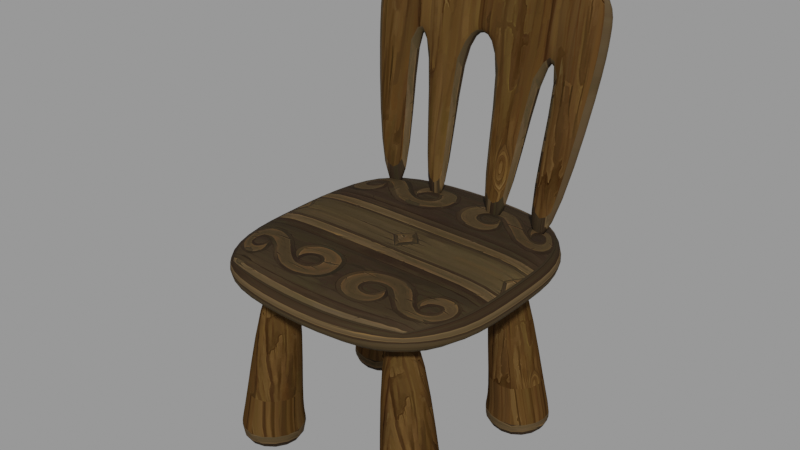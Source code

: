 # Source: Chair_2.blend  (saved by Blender 3.2.14; exported with 4.5.12 LTS)
import bpy
from mathutils import Matrix  # noqa: F401  (used for matrix-valued properties, if any)

bpy.ops.wm.read_factory_settings(use_empty=True)
scene = bpy.context.scene
scene.name = 'blend_export'

# ---- images (referenced by path relative to the original .blend; pixels are not part of the script)
import os
ASSET_DIR = os.environ.get("B2B_ASSET_DIR", "")  # directory of the original .blend (textures are referenced by path, not embedded)
HERE = os.path.dirname(os.path.abspath(__file__))  # packed textures are extracted next to this script under _unpacked/

def load_image(name, relpath, width, height, colorspace="sRGB"):
    """Load a texture the original file referenced (path relative to the .blend, or extracted next to this script)."""
    p = next((c for c in (os.path.join(HERE, relpath), os.path.join(ASSET_DIR, relpath)) if relpath and os.path.exists(c)), "")
    if p:
        img = bpy.data.images.load(p, check_existing=True)
        img.name = name
    else:  # same state as the original file: an image datablock whose file is absent (Cycles renders it pink)
        img = bpy.data.images.new(name, width, height)
        img.source = "FILE"
        img.filepath = "//" + (relpath or name)
    img.colorspace_settings.name = colorspace
    return img
img_normal_png = load_image('Normal.png', '_unpacked/Normal.b7212627.png', 512, 512, 'sRGB')
img_wood_03_p6_png_001 = load_image('wood_03_p6.png.001', '_unpacked/wood_03_p6.aa148e80.png', 512, 512, 'sRGB')

# ---- materials (node trees are filled in below, after node groups)
mat_wooden_chair = bpy.data.materials.new('Wooden Chair')
mat_wooden_chair.use_transparent_shadow = False
mat_wooden_chair_2 = bpy.data.materials.new('Wooden Chair 2')
mat_wooden_chair_2.use_transparent_shadow = False

# ---- material node trees
mat_wooden_chair.use_nodes = True; mat_wooden_chair.node_tree.nodes.clear()
_N = mat_wooden_chair.node_tree.nodes; _L = mat_wooden_chair.node_tree.links
n0 = _N.new('ShaderNodeBsdfPrincipled'); n0.name = 'Principled BSDF'; n0.location = (10, 300)
n0.distribution = 'GGX'
n0.subsurface_method = 'RANDOM_WALK_SKIN'
n0.inputs[2].default_value = 0.7727
n0.inputs[3].default_value = 1.45
n0.inputs[13].default_value = 0.0
n0.inputs[27].default_value = (0.0, 0.0, 0.0, 1.0)
n0.inputs[28].default_value = 1.0
n1 = _N.new('ShaderNodeOutputMaterial'); n1.name = 'Material Output'; n1.location = (300, 300)
n2 = _N.new('ShaderNodeTexImage'); n2.name = 'Image Texture'; n2.location = (-322, 128)
n2.image = img_normal_png
_L.new(n0.outputs[0], n1.inputs[0])
_L.new(n2.outputs[0], n0.inputs[0])
n1.is_active_output = True
mat_wooden_chair_2.use_nodes = True; mat_wooden_chair_2.node_tree.nodes.clear()
_N = mat_wooden_chair_2.node_tree.nodes; _L = mat_wooden_chair_2.node_tree.links
n0 = _N.new('ShaderNodeBsdfPrincipled'); n0.name = 'Principled BSDF'; n0.location = (10, 300)
n0.distribution = 'GGX'
n0.subsurface_method = 'RANDOM_WALK_SKIN'
n0.inputs[2].default_value = 0.8223
n0.inputs[3].default_value = 1.45
n0.inputs[13].default_value = 0.08264
n0.inputs[27].default_value = (0.0, 0.0, 0.0, 1.0)
n0.inputs[28].default_value = 1.0
n1 = _N.new('ShaderNodeOutputMaterial'); n1.name = 'Material Output'; n1.location = (300, 300)
n2 = _N.new('ShaderNodeTexImage'); n2.name = 'Image Texture'; n2.location = (-410, 152)
n2.image = img_wood_03_p6_png_001
_L.new(n0.outputs[0], n1.inputs[0])
_L.new(n2.outputs[0], n0.inputs[0])
n1.is_active_output = True

# ---- meshes
me_cube_017 = bpy.data.meshes.new('Cube.017')
me_cube_017.from_pydata([(0.7732, 0.5544, -0.2373), (0.7732, 0.5544, 0.03471), (0.8003, -1.307, -0.2373), (0.8003, -1.307, 0.03471), (-0.792, 0.5396, -0.2373), (-0.792, 0.5396, 0.03471), (-0.7961, -1.378, -0.2373), (-0.7961, -1.378, 0.03471), (1.094, -0.9595, -0.2373), (1.094, -0.3989, -0.2373), (1.094, 0.1618, -0.2373), (1.094, 0.1618, 0.03471), (1.094, -0.3989, 0.03471), (1.094, -0.9595, 0.03471), (-1.06, 0.1618, -0.2373), (-1.06, -0.3989, -0.2373), (-1.06, -0.9595, -0.2373), (-1.06, -0.9595, 0.03471), (-1.06, -0.3989, 0.03471), (-1.06, 0.1618, 0.03471), (-0.3126, -1.52, -0.2373), (0.4349, -1.52, -0.2373), (0.4349, -1.52, 0.03471), (-0.3126, -1.52, 0.03471), (0.4349, 0.7224, -0.2373), (-0.3126, 0.7224, -0.2373), (-0.3126, 0.7224, 0.03471), (0.4349, 0.7224, 0.03471), (0.4349, -0.9595, 0.03471), (-0.3126, -0.9595, 0.03471), (0.4349, -0.3989, 0.03471), (-0.3126, -0.3989, 0.03471), (0.4349, 0.1618, 0.03471), (-0.3126, 0.1618, 0.03471), (-0.3126, -0.9595, -0.2373), (0.4349, -0.9595, -0.2373), (-0.3126, -0.3989, -0.2373), (0.4349, -0.3989, -0.2373), (-0.3126, 0.1618, -0.2373), (0.4349, 0.1618, -0.2373), (0.4974, 0.6336, -1.723), (0.4073, 0.415, -0.08149), (0.9947, 0.4387, -1.722), (0.6897, 0.3025, -0.08988), (0.3026, 0.1364, -1.709), (0.2946, 0.1328, -0.09317), (0.7999, -0.05843, -1.708), (0.577, 0.0203, -0.1016), (0.4965, 0.6447, -1.515), (1.002, 0.4466, -1.514), (0.8041, -0.05875, -1.499), (0.2985, 0.1393, -1.5), (0.516, 0.6031, -1.444), (0.9593, 0.4295, -1.443), (0.7857, -0.01359, -1.43), (0.3424, 0.1601, -1.431), (0.662, -1.395, -1.72), (0.4938, -1.172, -0.08149), (0.2728, -1.029, -1.713), (0.2711, -0.9648, -0.08988), (1.028, -1.006, -1.719), (0.7008, -0.9493, -0.09317), (0.6386, -0.64, -1.711), (0.4781, -0.7424, -0.1016), (0.6641, -1.404, -1.511), (0.2684, -1.032, -1.504), (0.6402, -0.6361, -1.502), (1.036, -1.008, -1.51), (0.6632, -1.357, -1.441), (0.3163, -1.031, -1.434), (0.6423, -0.6842, -1.433), (0.9892, -1.01, -1.44), (-0.8675, 0.6229, -1.723), (-0.6575, 0.4148, -0.08135), (-0.3702, 0.4281, -1.722), (-0.3751, 0.3023, -0.08974), (-1.062, 0.1258, -1.709), (-0.7703, 0.1326, -0.09303), (-0.565, -0.06908, -1.708), (-0.4879, 0.02012, -0.1014), (-0.8684, 0.634, -1.515), (-0.3628, 0.436, -1.514), (-0.5608, -0.0694, -1.499), (-1.066, 0.1287, -1.5), (-0.8488, 0.5925, -1.444), (-0.4056, 0.4188, -1.443), (-0.5792, -0.02424, -1.43), (-1.022, 0.1494, -1.431), (-0.7028, -1.406, -1.72), (-0.5711, -1.172, -0.08135), (-1.092, -1.04, -1.712), (-0.7938, -0.965, -0.08974), (-0.3371, -1.016, -1.719), (-0.364, -0.9495, -0.09303), (-0.7263, -0.6507, -1.711), (-0.5867, -0.7426, -0.1014), (-0.7008, -1.414, -1.511), (-1.096, -1.042, -1.504), (-0.7247, -0.6468, -1.502), (-0.329, -1.019, -1.51), (-0.7016, -1.368, -1.441), (-1.049, -1.042, -1.434), (-0.7226, -0.6949, -1.433), (-0.3757, -1.021, -1.44), (1.03, 0.5672, 1.714), (0.8272, 0.2556, -0.1335), (-1.043, 0.6407, 1.69), (-0.8155, 0.3139, -0.1521), (-1.038, 0.7616, 1.669), (1.035, 0.6881, 1.692), (0.8308, 0.3514, -0.1508), (-0.8119, 0.4097, -0.1694), (-0.6384, 0.6705, 1.94), (-0.005841, 0.6481, 1.947), (0.6752, 0.624, 1.955), (0.5469, 0.2656, -0.1367), (-0.494, 0.3025, -0.1485), (-0.6339, 0.7914, 1.919), (-0.001308, 0.769, 1.926), (0.6797, 0.7448, 1.933), (0.5505, 0.3614, -0.1539), (-0.4904, 0.3983, -0.1657), (1.031, 0.5268, 1.489), (1.033, 0.4779, 1.217), (-1.04, 0.5514, 1.194), (-1.042, 0.6003, 1.466), (1.036, 0.6477, 1.467), (1.037, 0.5988, 1.196), (-1.036, 0.6723, 1.172), (-1.037, 0.7212, 1.444), (0.6829, 0.6295, 1.293), (0.6821, 0.6602, 1.463), (0.001626, 0.6619, 1.331), (0.001009, 0.6844, 1.456), (-0.6307, 0.6768, 1.281), (-0.6315, 0.7068, 1.449), (0.6775, 0.5394, 1.485), (0.6784, 0.5086, 1.314), (-0.003524, 0.5635, 1.478), (-0.002907, 0.541, 1.352), (-0.6361, 0.5859, 1.47), (-0.6352, 0.5559, 1.303), (0.5283, 0.6292, 1.953), (0.4305, 0.2697, -0.138), (0.5328, 0.7501, 1.932), (0.4341, 0.3655, -0.1553), (0.5306, 0.5446, 1.484), (0.5319, 0.4956, 1.212), (0.5351, 0.6655, 1.462), (0.5365, 0.6165, 1.19), (0.1443, 0.2798, -0.1413), (0.1479, 0.3756, -0.1585), (0.174, 0.6783, 1.458), (0.1753, 0.6293, 1.186), (0.1672, 0.642, 1.949), (0.1717, 0.7629, 1.928), (0.1695, 0.5574, 1.479), (0.1708, 0.5084, 1.208), (-0.183, 0.6544, 1.945), (-0.1332, 0.2897, -0.1444), (-0.1785, 0.7753, 1.924), (-0.1296, 0.3855, -0.1616), (-0.1807, 0.5698, 1.475), (-0.1794, 0.5209, 1.204), (-0.1762, 0.6907, 1.454), (-0.1748, 0.6417, 1.182), (-0.3698, 0.2981, -0.1471), (-0.3662, 0.3939, -0.1643), (-0.4747, 0.7013, 1.45), (-0.4734, 0.6523, 1.179), (-0.4816, 0.665, 1.942), (-0.477, 0.7859, 1.92), (-0.4792, 0.5804, 1.472), (-0.4779, 0.5314, 1.2)], [], [(8, 13, 3, 2), (20, 23, 7, 6), (14, 19, 5, 4), (24, 27, 1, 0), (38, 14, 4, 25), (32, 11, 1, 27), (22, 3, 13, 28), (28, 13, 12, 30), (30, 12, 11, 32), (20, 6, 16, 34), (34, 16, 15, 36), (36, 15, 14, 38), (6, 7, 17, 16), (16, 17, 18, 15), (15, 18, 19, 14), (0, 1, 11, 10), (10, 11, 12, 9), (9, 12, 13, 8), (9, 37, 39, 10), (37, 36, 38, 39), (8, 35, 37, 9), (35, 34, 36, 37), (2, 21, 35, 8), (21, 20, 34, 35), (18, 31, 33, 19), (31, 30, 32, 33), (17, 29, 31, 18), (29, 28, 30, 31), (7, 23, 29, 17), (23, 22, 28, 29), (19, 33, 26, 5), (33, 32, 27, 26), (10, 39, 24, 0), (39, 38, 25, 24), (4, 5, 26, 25), (25, 26, 27, 24), (2, 3, 22, 21), (21, 22, 23, 20), (52, 41, 43, 53), (53, 43, 47, 54), (54, 47, 45, 55), (55, 45, 41, 52), (42, 46, 44, 40), (47, 43, 41, 45), (44, 51, 48, 40), (46, 50, 51, 44), (42, 49, 50, 46), (40, 48, 49, 42), (51, 55, 52, 48), (50, 54, 55, 51), (49, 53, 54, 50), (48, 52, 53, 49), (68, 57, 59, 69), (69, 59, 63, 70), (70, 63, 61, 71), (71, 61, 57, 68), (58, 62, 60, 56), (63, 59, 57, 61), (60, 67, 64, 56), (62, 66, 67, 60), (58, 65, 66, 62), (56, 64, 65, 58), (67, 71, 68, 64), (66, 70, 71, 67), (65, 69, 70, 66), (64, 68, 69, 65), (84, 73, 75, 85), (85, 75, 79, 86), (86, 79, 77, 87), (87, 77, 73, 84), (74, 78, 76, 72), (79, 75, 73, 77), (76, 83, 80, 72), (78, 82, 83, 76), (74, 81, 82, 78), (72, 80, 81, 74), (83, 87, 84, 80), (82, 86, 87, 83), (81, 85, 86, 82), (80, 84, 85, 81), (100, 89, 91, 101), (101, 91, 95, 102), (102, 95, 93, 103), (103, 93, 89, 100), (90, 94, 92, 88), (95, 91, 89, 93), (92, 99, 96, 88), (94, 98, 99, 92), (90, 97, 98, 94), (88, 96, 97, 90), (99, 103, 100, 96), (98, 102, 103, 99), (97, 101, 102, 98), (96, 100, 101, 97), (141, 124, 107, 116), (134, 121, 111, 128), (125, 106, 108, 129), (123, 105, 110, 127), (116, 107, 111, 121), (114, 104, 109, 119), (106, 112, 117, 108), (158, 113, 118, 160), (142, 114, 119, 144), (105, 115, 120, 110), (127, 110, 120, 130), (123, 137, 115, 105), (170, 112, 140, 172), (172, 140, 141, 173), (154, 113, 138, 156), (156, 138, 139, 157), (104, 114, 136, 122), (122, 136, 137, 123), (171, 168, 135, 117), (168, 169, 134, 135), (155, 152, 133, 118), (152, 153, 132, 133), (109, 126, 131, 119), (126, 127, 130, 131), (104, 122, 126, 109), (122, 123, 127, 126), (107, 124, 128, 111), (124, 125, 129, 128), (117, 135, 129, 108), (135, 134, 128, 129), (112, 106, 125, 140), (140, 125, 124, 141), (131, 130, 149, 148), (119, 131, 148, 144), (136, 146, 147, 137), (114, 142, 146, 136), (154, 142, 144, 155), (113, 154, 155, 118), (148, 149, 153, 152), (144, 148, 152, 155), (146, 156, 157, 147), (142, 154, 156, 146), (147, 157, 150, 143), (149, 145, 151, 153), (143, 150, 151, 145), (133, 132, 165, 164), (118, 133, 164, 160), (138, 162, 163, 139), (113, 158, 162, 138), (170, 158, 160, 171), (112, 170, 171, 117), (164, 165, 169, 168), (160, 164, 168, 171), (162, 172, 173, 163), (158, 170, 172, 162), (163, 173, 166, 159), (165, 161, 167, 169), (159, 166, 167, 161), (153, 157, 139, 132), (163, 165, 132, 139), (163, 159, 161, 165), (157, 153, 151, 150), (147, 143, 145, 149), (121, 134, 141, 116), (173, 169, 167, 166), (120, 115, 137, 130), (147, 149, 130, 137), (169, 173, 141, 134)])
me_cube_017.polygons.foreach_set('use_smooth', [True] * 162)
me_cube_017.polygons.foreach_set('material_index', [1, 1, 1, 1, 0, 1, 1, 1, 1, 0, 0, 0, 1, 1, 1, 1, 1, 1, 0, 0, 0, 0, 0, 0, 1, 1, 1, 1, 1, 1, 1, 1, 0, 0, 1, 1, 1, 1, 0, 0, 0, 0, 0, 0, 1, 1, 1, 1, 0, 0, 0, 0, 0, 0, 0, 0, 0, 0, 1, 1, 1, 1, 0, 0, 0, 0, 0, 0, 0, 0, 0, 0, 1, 1, 1, 1, 0, 0, 0, 0, 0, 0, 0, 0, 0, 0, 1, 1, 1, 1, 0, 0, 0, 0, 0, 0, 1, 1, 1, 1, 1, 1, 1, 1, 0, 0, 0, 0, 0, 0, 0, 0, 1, 1, 1, 1, 1, 1, 1, 1, 1, 1, 1, 1, 0, 0, 1, 1, 0, 0, 1, 1, 1, 1, 0, 0, 0, 0, 1, 1, 1, 0, 0, 1, 1, 1, 1, 0, 0, 0, 0, 1, 1, 1, 1, 1, 1, 1, 1, 1, 1, 1])
_k = set([(52, 53), (52, 55), (53, 54), (54, 55), (68, 69), (68, 71), (69, 70), (70, 71), (84, 85), (84, 87), (85, 86), (86, 87), (100, 101), (100, 103), (101, 102), (102, 103)])
me_cube_017.attributes.new('sharp_edge', 'BOOLEAN', 'EDGE').data.foreach_set('value', [ (min(e.vertices), max(e.vertices)) in _k for e in me_cube_017.edges])
_uv = me_cube_017.uv_layers.new(name='UVMap')
_uv.uv.foreach_set('vector', [0.236, 0.5382, 0.2364, 0.3396, 0.2861, 0.3398, 0.2856, 0.5383, 0.418, 0.5386, 0.4184, 0.34, 0.4846, 0.3402, 0.4842, 0.5387, 0.6331, 0.539, 0.6335, 0.3405, 0.6831, 0.3406, 0.6827, 0.5392, 0.8151, 0.5394, 0.8155, 0.3409, 0.8817, 0.341, 0.8812, 0.5396, 0.2917, 0.6875, 0.375, 0.6875, 0.375, 0.75, 0.2917, 0.75, 0.654, 0.7328, 0.9674, 0.7328, 0.9674, 0.9679, 0.654, 0.9679, 0.654, 0.02776, 0.9674, 0.02776, 0.9674, 0.2628, 0.654, 0.2628, 0.654, 0.2628, 0.9674, 0.2628, 0.9674, 0.4978, 0.654, 0.4978, 0.654, 0.4978, 0.9674, 0.4978, 0.9674, 0.7328, 0.654, 0.7328, 0.2917, 0.5, 0.375, 0.5, 0.375, 0.5625, 0.2917, 0.5625, 0.2917, 0.5625, 0.375, 0.5625, 0.375, 0.625, 0.2917, 0.625, 0.2917, 0.625, 0.375, 0.625, 0.375, 0.6875, 0.2917, 0.6875, 0.4842, 0.5387, 0.4846, 0.3402, 0.5342, 0.3403, 0.5338, 0.5388, 0.5338, 0.5388, 0.5342, 0.3403, 0.5839, 0.3404, 0.5834, 0.5389, 0.5834, 0.5389, 0.5839, 0.3404, 0.6335, 0.3405, 0.6331, 0.539, 0.08708, 0.5379, 0.08751, 0.3393, 0.1371, 0.3394, 0.1367, 0.538, 0.1367, 0.538, 0.1371, 0.3394, 0.1868, 0.3395, 0.1864, 0.5381, 0.1864, 0.5381, 0.1868, 0.3395, 0.2364, 0.3396, 0.236, 0.5382, 0.125, 0.625, 0.2083, 0.625, 0.2083, 0.6875, 0.125, 0.6875, 0.2083, 0.625, 0.2917, 0.625, 0.2917, 0.6875, 0.2083, 0.6875, 0.125, 0.5625, 0.2083, 0.5625, 0.2083, 0.625, 0.125, 0.625, 0.2083, 0.5625, 0.2917, 0.5625, 0.2917, 0.625, 0.2083, 0.625, 0.125, 0.5, 0.2083, 0.5, 0.2083, 0.5625, 0.125, 0.5625, 0.2083, 0.5, 0.2917, 0.5, 0.2917, 0.5625, 0.2083, 0.5625, 0.02729, 0.4978, 0.3407, 0.4978, 0.3407, 0.7328, 0.02729, 0.7328, 0.3407, 0.4978, 0.654, 0.4978, 0.654, 0.7328, 0.3407, 0.7328, 0.02729, 0.2628, 0.3407, 0.2628, 0.3407, 0.4978, 0.02729, 0.4978, 0.3407, 0.2628, 0.654, 0.2628, 0.654, 0.4978, 0.3407, 0.4978, 0.02729, 0.02776, 0.3407, 0.02776, 0.3407, 0.2628, 0.02729, 0.2628, 0.3407, 0.02776, 0.654, 0.02776, 0.654, 0.2628, 0.3407, 0.2628, 0.02729, 0.7328, 0.3407, 0.7328, 0.3407, 0.9679, 0.02729, 0.9679, 0.3407, 0.7328, 0.654, 0.7328, 0.654, 0.9679, 0.3407, 0.9679, 0.125, 0.6875, 0.2083, 0.6875, 0.2083, 0.75, 0.125, 0.75, 0.2083, 0.6875, 0.2917, 0.6875, 0.2917, 0.75, 0.2083, 0.75, 0.6827, 0.5392, 0.6831, 0.3406, 0.7493, 0.3408, 0.7489, 0.5393, 0.7489, 0.5393, 0.7493, 0.3408, 0.8155, 0.3409, 0.8151, 0.5394, 0.2856, 0.5383, 0.2861, 0.3398, 0.3522, 0.3399, 0.3518, 0.5384, 0.3518, 0.5384, 0.3522, 0.3399, 0.4184, 0.34, 0.418, 0.5386, 0.2951, 0.2763, 0.3434, 0.94, 0.218, 0.9362, 0.09831, 0.2768, 0.2955, 0.2768, 0.3519, 0.9362, 0.4772, 0.9311, 0.4923, 0.2825, 0.1754, 0.2825, 0.2681, 0.9311, 0.3934, 0.9348, 0.3722, 0.282, 0.4152, 0.282, 0.4273, 0.9348, 0.302, 0.94, 0.2184, 0.2763, 0.4398, 0.6474, 0.4657, 0.731, 0.5318, 0.7051, 0.5059, 0.6215, 0.2681, 0.9275, 0.218, 0.7437, 0.3434, 0.6937, 0.3934, 0.8776, 0.3925, 0.3423, 0.3912, 0.4351, 0.1668, 0.4286, 0.1717, 0.3359, 0.1359, 0.3428, 0.134, 0.4356, 0.3585, 0.4351, 0.3567, 0.3423, 0.2582, 0.3364, 0.2547, 0.4291, 0.4791, 0.4356, 0.479, 0.3428, 0.2702, 0.3359, 0.2706, 0.4286, 0.04609, 0.4291, 0.04938, 0.3364, 0.3912, 0.4351, 0.382, 0.4656, 0.1852, 0.4599, 0.1668, 0.4286, 0.134, 0.4356, 0.1422, 0.4661, 0.339, 0.4656, 0.3585, 0.4351, 0.2547, 0.4291, 0.2623, 0.4604, 0.4591, 0.4661, 0.4791, 0.4356, 0.2706, 0.4286, 0.2619, 0.4599, 0.06511, 0.4604, 0.04609, 0.4291, 0.2297, 0.2777, 0.305, 0.94, 0.4039, 0.9362, 0.3838, 0.2807, 0.7995, 0.2826, 0.7701, 0.9382, 0.6713, 0.933, 0.6455, 0.2831, 0.239, 0.2811, 0.3119, 0.9311, 0.2131, 0.9348, 0.08502, 0.2781, 0.7902, 0.2801, 0.7632, 0.9367, 0.8619, 0.9419, 0.9442, 0.2796, 0.3808, 0.2311, 0.3464, 0.1945, 0.3097, 0.2289, 0.3442, 0.2656, 0.3947, 0.02051, 0.4142, 0.04147, 0.3932, 0.06097, 0.3737, 0.04001, 0.755, 0.3399, 0.756, 0.4326, 0.9317, 0.4321, 0.9278, 0.3394, 0.2075, 0.3413, 0.2068, 0.4341, 0.03108, 0.4307, 0.03468, 0.3379, 0.7655, 0.3428, 0.7666, 0.4355, 0.5909, 0.436, 0.5926, 0.3433, 0.1971, 0.3374, 0.1962, 0.4301, 0.3718, 0.4336, 0.3699, 0.3408, 0.756, 0.4326, 0.757, 0.4637, 0.911, 0.4632, 0.9317, 0.4321, 0.2068, 0.4341, 0.2058, 0.4647, 0.05181, 0.4617, 0.03108, 0.4307, 0.7666, 0.4355, 0.7663, 0.4662, 0.6123, 0.4667, 0.5909, 0.436, 0.1962, 0.4301, 0.1965, 0.4613, 0.3506, 0.4643, 0.3718, 0.4336, 0.7566, 0.2783, 0.6716, 0.942, 0.5462, 0.9383, 0.5598, 0.2787, 0.3003, 0.2768, 0.352, 0.9363, 0.4773, 0.9311, 0.497, 0.2825, 0.6369, 0.2844, 0.5963, 0.9331, 0.7217, 0.9368, 0.8337, 0.284, 0.4199, 0.2821, 0.4273, 0.9348, 0.3021, 0.94, 0.2232, 0.2764, 0.4412, 0.6459, 0.4671, 0.7295, 0.5332, 0.7036, 0.5073, 0.62, 0.5963, 0.9296, 0.5462, 0.7457, 0.6716, 0.6957, 0.7217, 0.8796, 0.3972, 0.3424, 0.3959, 0.4351, 0.1715, 0.4286, 0.1764, 0.336, 0.5973, 0.3448, 0.5955, 0.4376, 0.82, 0.4371, 0.8181, 0.3443, 0.263, 0.3364, 0.2594, 0.4291, 0.4838, 0.4356, 0.4837, 0.3428, 0.7317, 0.3379, 0.732, 0.4306, 0.5076, 0.4311, 0.5108, 0.3384, 0.3959, 0.4351, 0.3867, 0.4656, 0.19, 0.4599, 0.1715, 0.4286, 0.5955, 0.4376, 0.6037, 0.468, 0.8005, 0.4676, 0.82, 0.4371, 0.2594, 0.4291, 0.2671, 0.4604, 0.4638, 0.4661, 0.4838, 0.4356, 0.732, 0.4306, 0.7234, 0.4619, 0.5266, 0.4623, 0.5076, 0.4311, 0.6912, 0.2797, 0.6332, 0.942, 0.7321, 0.9383, 0.8452, 0.2827, 0.8042, 0.2827, 0.7701, 0.9383, 0.6714, 0.9331, 0.6502, 0.2831, 0.7005, 0.2831, 0.6402, 0.9331, 0.5413, 0.9368, 0.5465, 0.2801, 0.7949, 0.2801, 0.7633, 0.9368, 0.862, 0.942, 0.9489, 0.2797, 0.5095, 0.2321, 0.475, 0.1955, 0.4383, 0.2299, 0.4728, 0.2666, 0.4951, 0.02053, 0.5146, 0.04149, 0.4936, 0.06099, 0.4741, 0.04003, 0.7597, 0.3399, 0.7607, 0.4326, 0.9364, 0.4321, 0.9326, 0.3394, 0.669, 0.3433, 0.6682, 0.4361, 0.4926, 0.4326, 0.4962, 0.3399, 0.7702, 0.3428, 0.7713, 0.4355, 0.5956, 0.4361, 0.5974, 0.3433, 0.6585, 0.3394, 0.6576, 0.4321, 0.8333, 0.4355, 0.8314, 0.3428, 0.7607, 0.4326, 0.7617, 0.4637, 0.9157, 0.4632, 0.9364, 0.4321, 0.6682, 0.4361, 0.6673, 0.4667, 0.5133, 0.4637, 0.4926, 0.4326, 0.7713, 0.4355, 0.771, 0.4663, 0.617, 0.4667, 0.5956, 0.4361, 0.6576, 0.4321, 0.658, 0.4632, 0.812, 0.4663, 0.8333, 0.4355, 0.7053, 0.6416, 0.8445, 0.6049, 0.7691, 0.1359, 0.6588, 0.136, 0.7568, 0.8866, 0.7016, 0.2869, 0.8325, 0.2867, 0.922, 0.8431, 0.1859, 1.0, 0.0, 1.0, 0.0, 1.0, 0.1859, 1.0, 0.5192, 0.0, 1.0, 0.0, 1.0, 0.0, 0.5192, 0.0, 1.0, 0.7543, 1.0, 1.0, 1.0, 1.0, 1.0, 0.7543, 0.0, 0.2543, 0.0, 0.0, 0.0, 0.0, 0.0, 0.2543, 0.0, 1.0, 0.0, 0.7543, 0.0, 0.7543, 0.0, 1.0, 0.0, 0.5534, 0.0, 0.5043, 0.0, 0.5043, 0.0, 0.5534, 0.0, 0.3102, 0.0, 0.2543, 0.0, 0.2543, 0.0, 0.3102, 1.0, 0.0, 1.0, 0.2543, 1.0, 0.2543, 1.0, 0.0, 0.07788, 0.8442, 0.1637, 0.2876, 0.2778, 0.2874, 0.222, 0.8858, 0.133, 0.6059, 0.2544, 0.6409, 0.3015, 0.1365, 0.2053, 0.1366, 0.6518, 0.8637, 0.7056, 0.8636, 0.7054, 0.6999, 0.6515, 0.6999, 0.6515, 0.6999, 0.7054, 0.6999, 0.7053, 0.6416, 0.6514, 0.6052, 0.4291, 0.864, 0.4885, 0.8639, 0.4883, 0.7001, 0.4289, 0.7002, 0.4289, 0.7002, 0.4883, 0.7001, 0.4882, 0.6565, 0.4288, 0.6055, 0.1332, 0.7788, 0.2547, 0.8642, 0.2545, 0.7005, 0.1331, 0.7006, 0.1331, 0.7006, 0.2545, 0.7005, 0.2544, 0.6409, 0.133, 0.6059, 0.8391, 0.9465, 0.8374, 0.6255, 0.9405, 0.6249, 0.9422, 0.9459, 0.8374, 0.6255, 0.8344, 0.04999, 0.9375, 0.04945, 0.9405, 0.6249, 0.4128, 0.9487, 0.4111, 0.6277, 0.5089, 0.6272, 0.5106, 0.9482, 0.4111, 0.6277, 0.4081, 0.05224, 0.5058, 0.05172, 0.5089, 0.6272, -0.3601, 0.9528, -0.3618, 0.6318, 0.07725, 0.6295, 0.07894, 0.9505, -0.3618, 0.6318, -0.3648, 0.05631, 0.07421, 0.054, 0.07725, 0.6295, 0.0, 0.0, 0.1859, 0.0, 0.1859, 0.0, 0.0, 0.0, 0.1859, 0.0, 0.5192, 0.0, 0.5192, 0.0, 0.1859, 0.0, 1.0, 1.0, 0.5192, 1.0, 0.5192, 1.0, 1.0, 1.0, 0.5192, 1.0, 0.1859, 1.0, 0.1859, 1.0, 0.5192, 1.0, 0.9422, 0.9459, 0.9405, 0.6249, 1.365, 0.6227, 1.366, 0.9437, 0.9405, 0.6249, 0.9375, 0.04945, 1.362, 0.04721, 1.365, 0.6227, 0.7056, 0.8636, 0.8447, 0.7779, 0.8446, 0.6997, 0.7054, 0.6999, 0.7054, 0.6999, 0.8446, 0.6997, 0.8445, 0.6049, 0.7053, 0.6416, 0.07725, 0.6295, 0.07421, 0.054, 0.1708, 0.05349, 0.1738, 0.629, 0.07894, 0.9505, 0.07725, 0.6295, 0.1738, 0.629, 0.1755, 0.95, 0.2545, 0.7005, 0.3049, 0.7004, 0.3048, 0.6057, 0.2544, 0.6409, 0.2547, 0.8642, 0.3052, 0.8642, 0.3049, 0.7004, 0.2545, 0.7005, 0.0, 0.4477, 0.0, 0.3102, 0.0, 0.3102, 0.0, 0.4477, 0.0, 0.5043, 0.0, 0.4477, 0.0, 0.4477, 0.0, 0.5043, 0.1738, 0.629, 0.1708, 0.05349, 0.4081, 0.05224, 0.4111, 0.6277, 0.1755, 0.95, 0.1738, 0.629, 0.4111, 0.6277, 0.4128, 0.9487, 0.3049, 0.7004, 0.4289, 0.7002, 0.4288, 0.6055, 0.3048, 0.6057, 0.3052, 0.8642, 0.4291, 0.864, 0.4289, 0.7002, 0.3049, 0.7004, 0.3048, 0.6057, 0.4288, 0.6055, 0.4397, 0.1363, 0.3415, 0.1364, 0.2817, 0.844, 0.3252, 0.2874, 0.4417, 0.2872, 0.4288, 0.8438, 1.0, 0.3102, 1.0, 0.4477, 1.0, 0.4477, 1.0, 0.3102, 0.5089, 0.6272, 0.5058, 0.05172, 0.5905, 0.05128, 0.5936, 0.6268, 0.5106, 0.9482, 0.5089, 0.6272, 0.5936, 0.6268, 0.5953, 0.9478, 0.4883, 0.7001, 0.5491, 0.7001, 0.5489, 0.6053, 0.4882, 0.6565, 0.4885, 0.8639, 0.5493, 0.8638, 0.5491, 0.7001, 0.4883, 0.7001, 0.0, 0.6946, 0.0, 0.5534, 0.0, 0.5534, 0.0, 0.6946, 0.0, 0.7543, 0.0, 0.6946, 0.0, 0.6946, 0.0, 0.7543, 0.5936, 0.6268, 0.5905, 0.05128, 0.8344, 0.04999, 0.8374, 0.6255, 0.5953, 0.9478, 0.5936, 0.6268, 0.8374, 0.6255, 0.8391, 0.9465, 0.5491, 0.7001, 0.6515, 0.6999, 0.6514, 0.6052, 0.5489, 0.6053, 0.5493, 0.8638, 0.6518, 0.8637, 0.6515, 0.6999, 0.5491, 0.7001, 0.5489, 0.6053, 0.6514, 0.6052, 0.6161, 0.1361, 0.5349, 0.1362, 0.5714, 0.8436, 0.5547, 0.2871, 0.651, 0.2869, 0.6929, 0.8434, 1.0, 0.5534, 1.0, 0.6946, 1.0, 0.6946, 1.0, 0.5534, 0.2858, 0.3965, 0.2839, 0.4576, 0.3701, 0.4597, 0.372, 0.3986, 0.4581, 0.463, 0.46, 0.4019, 0.372, 0.3986, 0.3701, 0.4597, 0.7563, 0.4064, 0.07616, 0.4036, 0.0755, 0.452, 0.7555, 0.4675, 0.7566, 0.4067, 0.7557, 0.4679, 0.07568, 0.4523, 0.07634, 0.4038, 0.7568, 0.4071, 0.07652, 0.4041, 0.07587, 0.4525, 0.756, 0.4682, 0.07527, 0.4517, 0.8081, 0.4679, 0.8089, 0.4067, 0.07592, 0.4033, 0.7561, 0.4062, 0.7553, 0.4673, 0.07535, 0.4518, 0.076, 0.4034, 0.345, 0.1362, 0.3784, 0.1365, 0.3783, 0.6409, 0.3362, 0.6405, 0.813, 0.4017, 0.7518, 0.4013, 0.7509, 0.4743, 0.812, 0.4748, 0.6085, 0.4066, 0.6066, 0.4677, 0.6847, 0.4696, 0.6866, 0.4086])
me_cube_017.materials.append(mat_wooden_chair)
me_cube_017.materials.append(mat_wooden_chair_2)
me_cube_017.update()

# ---- objects
ob_chair_2 = bpy.data.objects.new('Chair 2', me_cube_017)

# ---- transforms, parenting, visibility, modifiers, constraints
ob_chair_2.location = (0.03203, 8.701e-08, 1.752)
_m = ob_chair_2.modifiers.new('Subdivision', 'SUBSURF')
_m.levels = 0

# ---- collection membership
scene.collection.objects.link(ob_chair_2)

# ---- scene / render settings (as saved in the file)
scene.frame_start = 1; scene.frame_end = 250; scene.frame_set(1)
scene.render.engine = 'BLENDER_EEVEE_NEXT'
scene.render.image_settings.exr_codec = 'NONE'
scene.render.simplify_subdivision_render = 0
scene.render.simplify_child_particles_render = 0.0
scene.cycles.sampling_pattern = 'TABULATED_SOBOL'
scene.cycles.use_light_tree = False
scene.view_settings.view_transform = 'Filmic'
bpy.context.view_layer.update()

# ---- added for rendering (the .blend has no active camera and no usable light): camera, sun + grey world if the file has none
cam_auto = bpy.data.cameras.new('AutoCamera')
cam_auto.lens = 50.0
cam_auto.sensor_width = 36.0
cam_auto.clip_end = 1000.0
ob_auto_camera = bpy.data.objects.new('AutoCamera', cam_auto)
scene.collection.objects.link(ob_auto_camera)
ob_auto_camera.location = (4.53257, -5.76647, 5.46923)
ob_auto_camera.rotation_euler = (1.09748, -7.21219e-08, 0.694738)
scene.camera = ob_auto_camera
light_auto_sun = bpy.data.lights.new('AutoSun', 'SUN')
light_auto_sun.energy = 3.0
light_auto_sun.angle = 0.0523599
ob_auto_sun = bpy.data.objects.new('AutoSun', light_auto_sun)
scene.collection.objects.link(ob_auto_sun)
ob_auto_sun.rotation_euler = (0.872665, 0.174533, 0.523599)
if scene.world is None:
    world_auto = bpy.data.worlds.new('AutoWorld')
    world_auto.color = (0.3, 0.3, 0.3)
    scene.world = world_auto
bpy.context.view_layer.update()
